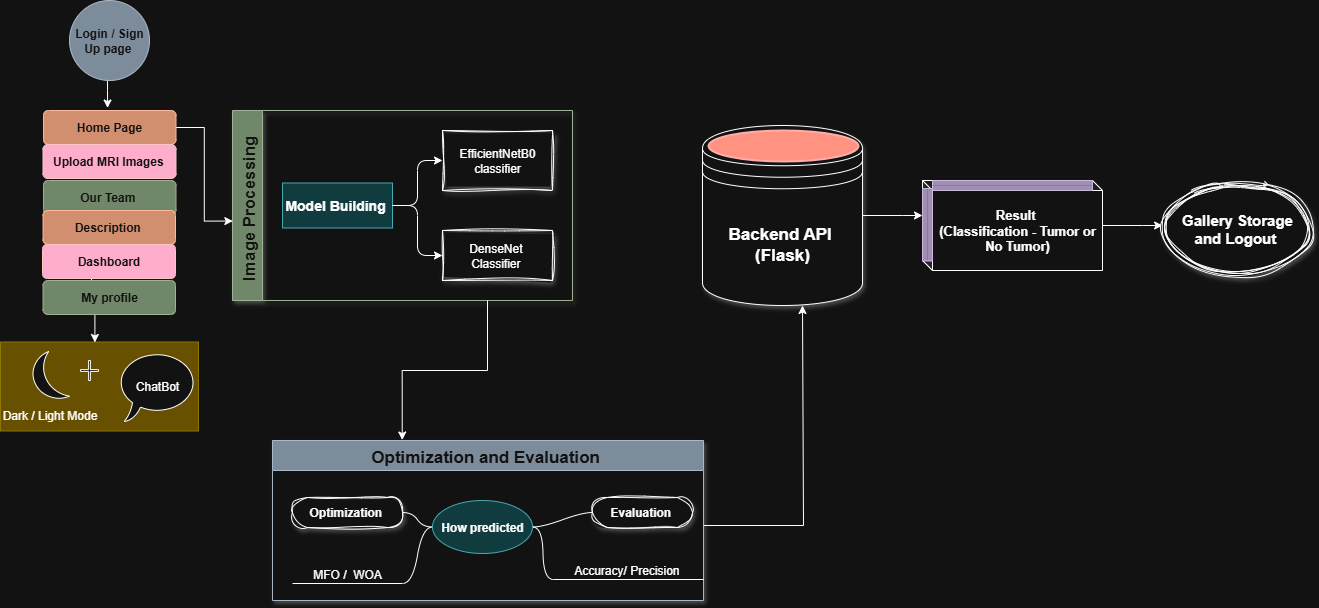

The diagram above was exported from draw.io. Its source (the exported page's mxGraphModel, read from the mxfile embedded in the PNG):
<mxGraphModel dx="786" dy="451" grid="1" gridSize="10" guides="1" tooltips="1" connect="1" arrows="1" fold="1" page="1" pageScale="1" pageWidth="1400" pageHeight="850" background="#ffffff" math="0" shadow="0">
  <root>
    <mxCell id="0" />
    <mxCell id="1" parent="0" />
    <mxCell id="1i9UWk-9JebkGTM25zKw-3" value="" style="edgeStyle=orthogonalEdgeStyle;rounded=0;orthogonalLoop=1;jettySize=auto;html=1;" parent="1" source="1i9UWk-9JebkGTM25zKw-1" edge="1">
      <mxGeometry relative="1" as="geometry">
        <mxPoint x="145.07219512195127" y="137.5" as="targetPoint" />
        <Array as="points">
          <mxPoint x="145" y="120" />
          <mxPoint x="145" y="120" />
        </Array>
      </mxGeometry>
    </mxCell>
    <mxCell id="1i9UWk-9JebkGTM25zKw-1" value="Login / Sign Up page&amp;nbsp;" style="ellipse;whiteSpace=wrap;html=1;aspect=fixed;fillColor=#647687;fontColor=#ffffff;strokeColor=#314354;fontStyle=1" parent="1" vertex="1">
      <mxGeometry x="107" y="30" width="80" height="80" as="geometry" />
    </mxCell>
    <mxCell id="1i9UWk-9JebkGTM25zKw-13" value="" style="verticalLabelPosition=bottom;verticalAlign=top;html=1;shape=mxgraph.basic.rect;fillColor2=none;strokeWidth=1;size=20;indent=5;fillColor=#e3c800;fontColor=#000000;strokeColor=#B09500;" parent="1" vertex="1">
      <mxGeometry x="38" y="371.5" width="198" height="89" as="geometry" />
    </mxCell>
    <mxCell id="1i9UWk-9JebkGTM25zKw-14" value="ChatBot" style="whiteSpace=wrap;html=1;shape=mxgraph.basic.oval_callout" parent="1" vertex="1">
      <mxGeometry x="155" y="381" width="80" height="70" as="geometry" />
    </mxCell>
    <mxCell id="1i9UWk-9JebkGTM25zKw-15" value="Dark / Light Mode" style="verticalLabelPosition=bottom;verticalAlign=top;html=1;shape=mxgraph.basic.moon" parent="1" vertex="1">
      <mxGeometry x="67" y="381" width="40" height="50" as="geometry" />
    </mxCell>
    <mxCell id="1i9UWk-9JebkGTM25zKw-19" value="" style="shape=cross;whiteSpace=wrap;html=1;size=0.1;" parent="1" vertex="1">
      <mxGeometry x="118" y="390" width="18" height="20" as="geometry" />
    </mxCell>
    <mxCell id="1i9UWk-9JebkGTM25zKw-28" value="" style="edgeStyle=orthogonalEdgeStyle;rounded=0;orthogonalLoop=1;jettySize=auto;html=1;entryX=0.482;entryY=0.011;entryDx=0;entryDy=0;entryPerimeter=0;" parent="1" edge="1">
      <mxGeometry relative="1" as="geometry">
        <mxPoint x="129" y="290" as="sourcePoint" />
        <mxPoint x="132.39999999999986" y="371.9899999999999" as="targetPoint" />
        <Array as="points">
          <mxPoint x="129" y="340" />
          <mxPoint x="132" y="340" />
        </Array>
      </mxGeometry>
    </mxCell>
    <mxCell id="1i9UWk-9JebkGTM25zKw-43" value="Image Processing " style="swimlane;startSize=30;horizontal=0;childLayout=treeLayout;horizontalTree=1;sortEdges=1;resizable=1;containerType=tree;fontSize=17;container=0;movable=1;rotatable=1;deletable=1;editable=1;locked=0;connectable=1;labelBackgroundColor=none;fillColor=#6d8764;fontColor=#ffffff;strokeColor=#3A5431;glass=0;shadow=1;rounded=0;swimlaneFillColor=none;" parent="1" vertex="1">
      <mxGeometry x="270" y="140" width="340" height="190" as="geometry" />
    </mxCell>
    <mxCell id="1i9UWk-9JebkGTM25zKw-47" value="EfficientNetB0&lt;div&gt;classifier&lt;/div&gt;" style="whiteSpace=wrap;html=1;shadow=1;sketch=1;curveFitting=1;jiggle=2;" parent="1i9UWk-9JebkGTM25zKw-43" vertex="1">
      <mxGeometry x="210" y="20" width="110" height="60" as="geometry" />
    </mxCell>
    <mxCell id="1i9UWk-9JebkGTM25zKw-45" value="DenseNet&amp;nbsp;&lt;div&gt;Classifier&amp;nbsp;&lt;/div&gt;" style="whiteSpace=wrap;html=1;shadow=1;sketch=1;curveFitting=1;jiggle=2;" parent="1i9UWk-9JebkGTM25zKw-43" vertex="1">
      <mxGeometry x="210" y="120" width="110" height="50" as="geometry" />
    </mxCell>
    <mxCell id="1i9UWk-9JebkGTM25zKw-44" value="Model Building&amp;nbsp;" style="whiteSpace=wrap;html=1;fillColor=#b0e3e6;strokeColor=#0e8088;fontStyle=1;fontSize=14;" parent="1i9UWk-9JebkGTM25zKw-43" vertex="1">
      <mxGeometry x="50" y="72.5" width="110" height="45" as="geometry" />
    </mxCell>
    <mxCell id="1i9UWk-9JebkGTM25zKw-46" value="" style="edgeStyle=elbowEdgeStyle;elbow=horizontal;html=1;rounded=1;curved=0;sourcePerimeterSpacing=0;targetPerimeterSpacing=0;startSize=6;endSize=6;" parent="1i9UWk-9JebkGTM25zKw-43" source="1i9UWk-9JebkGTM25zKw-44" target="1i9UWk-9JebkGTM25zKw-45" edge="1">
      <mxGeometry relative="1" as="geometry" />
    </mxCell>
    <mxCell id="1i9UWk-9JebkGTM25zKw-48" value="" style="edgeStyle=elbowEdgeStyle;elbow=horizontal;html=1;rounded=1;curved=0;sourcePerimeterSpacing=0;targetPerimeterSpacing=0;startSize=6;endSize=6;" parent="1i9UWk-9JebkGTM25zKw-43" source="1i9UWk-9JebkGTM25zKw-44" target="1i9UWk-9JebkGTM25zKw-47" edge="1">
      <mxGeometry relative="1" as="geometry" />
    </mxCell>
    <mxCell id="1i9UWk-9JebkGTM25zKw-54" style="edgeStyle=orthogonalEdgeStyle;rounded=0;orthogonalLoop=1;jettySize=auto;html=1;exitX=1;exitY=0.5;exitDx=0;exitDy=0;entryX=0.001;entryY=0.582;entryDx=0;entryDy=0;entryPerimeter=0;" parent="1" source="1i9UWk-9JebkGTM25zKw-4" target="1i9UWk-9JebkGTM25zKw-43" edge="1">
      <mxGeometry relative="1" as="geometry" />
    </mxCell>
    <mxCell id="eMfXfHK1KlbnsZaB3tTl-2" style="edgeStyle=orthogonalEdgeStyle;rounded=0;orthogonalLoop=1;jettySize=auto;html=1;exitX=1;exitY=0.5;exitDx=0;exitDy=0;" parent="1" source="1i9UWk-9JebkGTM25zKw-58" edge="1">
      <mxGeometry relative="1" as="geometry">
        <mxPoint x="840" y="335" as="targetPoint" />
        <mxPoint x="730" y="555" as="sourcePoint" />
        <Array as="points">
          <mxPoint x="740" y="555" />
          <mxPoint x="841" y="555" />
          <mxPoint x="841" y="335" />
        </Array>
      </mxGeometry>
    </mxCell>
    <mxCell id="1i9UWk-9JebkGTM25zKw-58" value="Optimization and Evaluation " style="swimlane;startSize=30;horizontal=1;containerType=tree;fontSize=17;fillColor=#647687;fontColor=#ffffff;strokeColor=#314354;shadow=1;swimlaneFillColor=default;" parent="1" vertex="1">
      <mxGeometry x="310" y="470" width="431" height="160" as="geometry" />
    </mxCell>
    <mxCell id="1i9UWk-9JebkGTM25zKw-59" value="" style="edgeStyle=entityRelationEdgeStyle;startArrow=none;endArrow=none;segment=10;curved=1;sourcePerimeterSpacing=0;targetPerimeterSpacing=0;rounded=0;" parent="1i9UWk-9JebkGTM25zKw-58" source="1i9UWk-9JebkGTM25zKw-63" target="1i9UWk-9JebkGTM25zKw-64" edge="1">
      <mxGeometry relative="1" as="geometry" />
    </mxCell>
    <mxCell id="1i9UWk-9JebkGTM25zKw-60" value="" style="edgeStyle=entityRelationEdgeStyle;startArrow=none;endArrow=none;segment=10;curved=1;sourcePerimeterSpacing=0;targetPerimeterSpacing=0;rounded=0;" parent="1i9UWk-9JebkGTM25zKw-58" source="1i9UWk-9JebkGTM25zKw-63" target="1i9UWk-9JebkGTM25zKw-65" edge="1">
      <mxGeometry relative="1" as="geometry" />
    </mxCell>
    <mxCell id="1i9UWk-9JebkGTM25zKw-61" value="" style="edgeStyle=entityRelationEdgeStyle;startArrow=none;endArrow=none;segment=10;curved=1;sourcePerimeterSpacing=0;targetPerimeterSpacing=0;rounded=0;" parent="1i9UWk-9JebkGTM25zKw-58" source="1i9UWk-9JebkGTM25zKw-63" target="1i9UWk-9JebkGTM25zKw-66" edge="1">
      <mxGeometry relative="1" as="geometry" />
    </mxCell>
    <mxCell id="1i9UWk-9JebkGTM25zKw-62" value="" style="edgeStyle=entityRelationEdgeStyle;startArrow=none;endArrow=none;segment=10;curved=1;sourcePerimeterSpacing=0;targetPerimeterSpacing=0;rounded=0;" parent="1i9UWk-9JebkGTM25zKw-58" source="1i9UWk-9JebkGTM25zKw-63" target="1i9UWk-9JebkGTM25zKw-67" edge="1">
      <mxGeometry relative="1" as="geometry" />
    </mxCell>
    <mxCell id="1i9UWk-9JebkGTM25zKw-63" value="How predicted" style="ellipse;whiteSpace=wrap;html=1;align=center;treeFolding=1;treeMoving=1;newEdgeStyle={&quot;edgeStyle&quot;:&quot;entityRelationEdgeStyle&quot;,&quot;startArrow&quot;:&quot;none&quot;,&quot;endArrow&quot;:&quot;none&quot;,&quot;segment&quot;:10,&quot;curved&quot;:1,&quot;sourcePerimeterSpacing&quot;:0,&quot;targetPerimeterSpacing&quot;:0};fontStyle=1;fillColor=#b0e3e6;strokeColor=#0e8088;" parent="1i9UWk-9JebkGTM25zKw-58" vertex="1">
      <mxGeometry x="160" y="60" width="100" height="53" as="geometry" />
    </mxCell>
    <mxCell id="1i9UWk-9JebkGTM25zKw-64" value="Evaluation&amp;nbsp;" style="whiteSpace=wrap;html=1;rounded=1;arcSize=50;align=center;verticalAlign=middle;strokeWidth=1;autosize=1;spacing=4;treeFolding=1;treeMoving=1;newEdgeStyle={&quot;edgeStyle&quot;:&quot;entityRelationEdgeStyle&quot;,&quot;startArrow&quot;:&quot;none&quot;,&quot;endArrow&quot;:&quot;none&quot;,&quot;segment&quot;:10,&quot;curved&quot;:1,&quot;sourcePerimeterSpacing&quot;:0,&quot;targetPerimeterSpacing&quot;:0};fontStyle=1;shadow=1;sketch=1;curveFitting=1;jiggle=2;" parent="1i9UWk-9JebkGTM25zKw-58" vertex="1">
      <mxGeometry x="320" y="57" width="100" height="30" as="geometry" />
    </mxCell>
    <mxCell id="1i9UWk-9JebkGTM25zKw-65" value="Accuracy/ Precision&amp;nbsp;" style="whiteSpace=wrap;html=1;shape=partialRectangle;top=0;left=0;bottom=1;right=0;points=[[0,1],[1,1]];fillColor=none;align=center;verticalAlign=bottom;routingCenterY=0.5;snapToPoint=1;autosize=1;treeFolding=1;treeMoving=1;newEdgeStyle={&quot;edgeStyle&quot;:&quot;entityRelationEdgeStyle&quot;,&quot;startArrow&quot;:&quot;none&quot;,&quot;endArrow&quot;:&quot;none&quot;,&quot;segment&quot;:10,&quot;curved&quot;:1,&quot;sourcePerimeterSpacing&quot;:0,&quot;targetPerimeterSpacing&quot;:0};" parent="1i9UWk-9JebkGTM25zKw-58" vertex="1">
      <mxGeometry x="281" y="109" width="150" height="30" as="geometry" />
    </mxCell>
    <mxCell id="1i9UWk-9JebkGTM25zKw-66" value="Optimization&amp;nbsp;" style="whiteSpace=wrap;html=1;rounded=1;arcSize=50;align=center;verticalAlign=middle;strokeWidth=1;autosize=1;spacing=4;treeFolding=1;treeMoving=1;newEdgeStyle={&quot;edgeStyle&quot;:&quot;entityRelationEdgeStyle&quot;,&quot;startArrow&quot;:&quot;none&quot;,&quot;endArrow&quot;:&quot;none&quot;,&quot;segment&quot;:10,&quot;curved&quot;:1,&quot;sourcePerimeterSpacing&quot;:0,&quot;targetPerimeterSpacing&quot;:0};fontStyle=1;shadow=1;sketch=1;curveFitting=1;jiggle=2;" parent="1i9UWk-9JebkGTM25zKw-58" vertex="1">
      <mxGeometry x="20" y="57" width="110" height="30" as="geometry" />
    </mxCell>
    <mxCell id="1i9UWk-9JebkGTM25zKw-67" value="MFO /&amp;nbsp; WOA" style="whiteSpace=wrap;html=1;shape=partialRectangle;top=0;left=0;bottom=1;right=0;points=[[0,1],[1,1]];fillColor=none;align=center;verticalAlign=bottom;routingCenterY=0.5;snapToPoint=1;autosize=1;treeFolding=1;treeMoving=1;newEdgeStyle={&quot;edgeStyle&quot;:&quot;entityRelationEdgeStyle&quot;,&quot;startArrow&quot;:&quot;none&quot;,&quot;endArrow&quot;:&quot;none&quot;,&quot;segment&quot;:10,&quot;curved&quot;:1,&quot;sourcePerimeterSpacing&quot;:0,&quot;targetPerimeterSpacing&quot;:0};" parent="1i9UWk-9JebkGTM25zKw-58" vertex="1">
      <mxGeometry x="20" y="113" width="110" height="30" as="geometry" />
    </mxCell>
    <mxCell id="1i9UWk-9JebkGTM25zKw-72" style="edgeStyle=orthogonalEdgeStyle;rounded=0;orthogonalLoop=1;jettySize=auto;html=1;exitX=0.75;exitY=1;exitDx=0;exitDy=0;entryX=0.301;entryY=-0.003;entryDx=0;entryDy=0;entryPerimeter=0;" parent="1" source="1i9UWk-9JebkGTM25zKw-43" target="1i9UWk-9JebkGTM25zKw-58" edge="1">
      <mxGeometry relative="1" as="geometry" />
    </mxCell>
    <mxCell id="eMfXfHK1KlbnsZaB3tTl-8" value="" style="edgeStyle=orthogonalEdgeStyle;rounded=0;orthogonalLoop=1;jettySize=auto;html=1;" parent="1" source="eMfXfHK1KlbnsZaB3tTl-6" target="eMfXfHK1KlbnsZaB3tTl-7" edge="1">
      <mxGeometry relative="1" as="geometry">
        <Array as="points">
          <mxPoint x="940" y="245" />
          <mxPoint x="940" y="245" />
        </Array>
      </mxGeometry>
    </mxCell>
    <mxCell id="eMfXfHK1KlbnsZaB3tTl-6" value="Backend API&amp;nbsp;&lt;div&gt;(Flask)&lt;/div&gt;" style="shape=datastore;whiteSpace=wrap;html=1;fontSize=17;fontStyle=1;textShadow=0;shadow=1;" parent="1" vertex="1">
      <mxGeometry x="740" y="155" width="160" height="180" as="geometry" />
    </mxCell>
    <mxCell id="eMfXfHK1KlbnsZaB3tTl-10" value="" style="edgeStyle=orthogonalEdgeStyle;rounded=0;orthogonalLoop=1;jettySize=auto;html=1;" parent="1" source="eMfXfHK1KlbnsZaB3tTl-7" target="eMfXfHK1KlbnsZaB3tTl-9" edge="1">
      <mxGeometry relative="1" as="geometry">
        <Array as="points">
          <mxPoint x="1180" y="255" />
          <mxPoint x="1180" y="255" />
        </Array>
      </mxGeometry>
    </mxCell>
    <mxCell id="eMfXfHK1KlbnsZaB3tTl-7" value="&lt;b&gt;&lt;font style=&quot;font-size: 13px;&quot;&gt;Result&amp;nbsp;&lt;/font&gt;&lt;/b&gt;&lt;div&gt;&lt;b&gt;&lt;font style=&quot;font-size: 13px;&quot;&gt;(Classification - Tumor or No Tumor)&lt;/font&gt;&lt;/b&gt;&lt;/div&gt;" style="shape=cube;whiteSpace=wrap;html=1;boundedLbl=1;backgroundOutline=1;darkOpacity=0.05;darkOpacity2=0.1;size=10;" parent="1" vertex="1">
      <mxGeometry x="960" y="210" width="180" height="90" as="geometry" />
    </mxCell>
    <mxCell id="eMfXfHK1KlbnsZaB3tTl-9" value="&lt;b&gt;&lt;font style=&quot;font-size: 15px;&quot;&gt;Gallery Storage&lt;/font&gt;&lt;/b&gt;&lt;div&gt;&lt;b&gt;&lt;font style=&quot;font-size: 15px;&quot;&gt;and Logout&amp;nbsp;&lt;/font&gt;&lt;/b&gt;&lt;/div&gt;" style="ellipse;shape=doubleEllipse;whiteSpace=wrap;html=1;sketch=1;curveFitting=1;jiggle=2;shadow=1;" parent="1" vertex="1">
      <mxGeometry x="1200" y="210" width="150" height="95" as="geometry" />
    </mxCell>
    <mxCell id="eMfXfHK1KlbnsZaB3tTl-11" value="" style="strokeWidth=2;html=1;shape=mxgraph.flowchart.start_1;whiteSpace=wrap;fillColor=#e51400;fontColor=#ffffff;strokeColor=#B20000;" parent="1" vertex="1">
      <mxGeometry x="746" y="160" width="150" height="31" as="geometry" />
    </mxCell>
    <mxCell id="eMfXfHK1KlbnsZaB3tTl-12" value="" style="verticalLabelPosition=bottom;verticalAlign=top;html=1;shape=mxgraph.basic.patternFillRect;fillStyle=hor;step=5;fillStrokeWidth=0.2;fillStrokeColor=#dddddd;fillColor=#76608a;fontColor=#ffffff;strokeColor=#432D57;" parent="1" vertex="1">
      <mxGeometry x="970" y="210" width="160" height="10" as="geometry" />
    </mxCell>
    <mxCell id="eMfXfHK1KlbnsZaB3tTl-13" value="" style="verticalLabelPosition=bottom;verticalAlign=top;html=1;shape=mxgraph.basic.patternFillRect;fillStyle=hor;step=5;fillStrokeWidth=0.2;fillStrokeColor=#dddddd;fillColor=#76608a;fontColor=#ffffff;strokeColor=#432D57;rotation=90;" parent="1" vertex="1">
      <mxGeometry x="928.75" y="249.25" width="72.5" height="10" as="geometry" />
    </mxCell>
    <mxCell id="eMfXfHK1KlbnsZaB3tTl-14" value="" style="group" parent="1" connectable="0" vertex="1">
      <mxGeometry x="80.5" y="140" width="133" height="170" as="geometry" />
    </mxCell>
    <mxCell id="1i9UWk-9JebkGTM25zKw-4" value="Home Page" style="rounded=1;whiteSpace=wrap;html=1;fillColor=#a0522d;fontColor=#ffffff;strokeColor=#6D1F00;labelBackgroundColor=none;labelBorderColor=none;textShadow=0;fontStyle=1" parent="eMfXfHK1KlbnsZaB3tTl-14" vertex="1">
      <mxGeometry x="0.540650406504065" width="132.45934959349594" height="34" as="geometry" />
    </mxCell>
    <mxCell id="1i9UWk-9JebkGTM25zKw-6" value="Upload MRI Images&amp;nbsp;" style="rounded=1;whiteSpace=wrap;html=1;fillColor=#a20025;strokeColor=#6F0000;fontColor=#ffffff;fontStyle=1" parent="eMfXfHK1KlbnsZaB3tTl-14" vertex="1">
      <mxGeometry y="34" width="133" height="34" as="geometry" />
    </mxCell>
    <mxCell id="1i9UWk-9JebkGTM25zKw-7" value="Our Team&amp;nbsp;" style="rounded=1;whiteSpace=wrap;html=1;fillColor=#6d8764;strokeColor=#3A5431;fontColor=#ffffff;fontStyle=1" parent="eMfXfHK1KlbnsZaB3tTl-14" vertex="1">
      <mxGeometry x="0.540650406504065" y="70" width="132.45934959349594" height="34" as="geometry" />
    </mxCell>
    <mxCell id="YGsDlNg9b6JT15oaLYFp-1" value="" style="group" parent="1" connectable="0" vertex="1">
      <mxGeometry x="80" y="240" width="133" height="170" as="geometry" />
    </mxCell>
    <mxCell id="YGsDlNg9b6JT15oaLYFp-2" value="Description&amp;nbsp;" style="rounded=1;whiteSpace=wrap;html=1;fillColor=#a0522d;fontColor=#ffffff;strokeColor=#6D1F00;labelBackgroundColor=none;labelBorderColor=none;textShadow=0;fontStyle=1" parent="YGsDlNg9b6JT15oaLYFp-1" vertex="1">
      <mxGeometry x="0.540650406504065" width="132.45934959349594" height="34" as="geometry" />
    </mxCell>
    <mxCell id="YGsDlNg9b6JT15oaLYFp-3" value="Dashboard" style="rounded=1;whiteSpace=wrap;html=1;fillColor=#a20025;strokeColor=#6F0000;fontColor=#ffffff;fontStyle=1" parent="YGsDlNg9b6JT15oaLYFp-1" vertex="1">
      <mxGeometry y="34" width="133" height="34" as="geometry" />
    </mxCell>
    <mxCell id="YGsDlNg9b6JT15oaLYFp-4" value="My profile" style="rounded=1;whiteSpace=wrap;html=1;fillColor=#6d8764;strokeColor=#3A5431;fontColor=#ffffff;fontStyle=1" parent="YGsDlNg9b6JT15oaLYFp-1" vertex="1">
      <mxGeometry x="0.540650406504065" y="70" width="132.45934959349594" height="34" as="geometry" />
    </mxCell>
  </root>
</mxGraphModel>